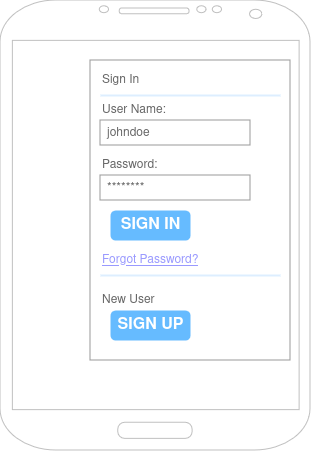

The diagram above was exported from draw.io. Its source (the exported page's mxGraphModel, read from the mxfile embedded in the PNG):
<mxGraphModel dx="1674" dy="750" grid="1" gridSize="10" guides="1" tooltips="1" connect="1" arrows="1" fold="1" page="1" pageScale="1" pageWidth="827" pageHeight="1169" math="0" shadow="0">
  <root>
    <mxCell id="0" />
    <mxCell id="1" parent="0" />
    <mxCell id="qq4LzWpwxYhn_Rs1NBmc-1" value="" style="verticalLabelPosition=bottom;verticalAlign=top;html=1;shadow=0;dashed=0;strokeWidth=1;shape=mxgraph.android.phone2;strokeColor=#c0c0c0;" vertex="1" parent="1">
      <mxGeometry x="200" y="60" width="310" height="450" as="geometry" />
    </mxCell>
    <mxCell id="qq4LzWpwxYhn_Rs1NBmc-2" value="" style="strokeWidth=1;shadow=0;dashed=0;align=center;html=1;shape=mxgraph.mockup.forms.rrect;rSize=0;strokeColor=#999999;fillColor=#ffffff;" vertex="1" parent="1">
      <mxGeometry x="290" y="120" width="200" height="300" as="geometry" />
    </mxCell>
    <mxCell id="qq4LzWpwxYhn_Rs1NBmc-3" value="Sign In" style="strokeWidth=1;shadow=0;dashed=0;align=center;html=1;shape=mxgraph.mockup.forms.anchor;fontSize=12;fontColor=#666666;align=left;resizeWidth=1;spacingLeft=0;" vertex="1" parent="qq4LzWpwxYhn_Rs1NBmc-2">
      <mxGeometry width="100" height="20" relative="1" as="geometry">
        <mxPoint x="10" y="10" as="offset" />
      </mxGeometry>
    </mxCell>
    <mxCell id="qq4LzWpwxYhn_Rs1NBmc-4" value="" style="shape=line;strokeColor=#ddeeff;strokeWidth=2;html=1;resizeWidth=1;" vertex="1" parent="qq4LzWpwxYhn_Rs1NBmc-2">
      <mxGeometry width="180" height="10" relative="1" as="geometry">
        <mxPoint x="10" y="30" as="offset" />
      </mxGeometry>
    </mxCell>
    <mxCell id="qq4LzWpwxYhn_Rs1NBmc-5" value="User Name:" style="strokeWidth=1;shadow=0;dashed=0;align=center;html=1;shape=mxgraph.mockup.forms.anchor;fontSize=12;fontColor=#666666;align=left;resizeWidth=1;spacingLeft=0;" vertex="1" parent="qq4LzWpwxYhn_Rs1NBmc-2">
      <mxGeometry width="100" height="20" relative="1" as="geometry">
        <mxPoint x="10" y="40" as="offset" />
      </mxGeometry>
    </mxCell>
    <mxCell id="qq4LzWpwxYhn_Rs1NBmc-6" value="johndoe" style="strokeWidth=1;shadow=0;dashed=0;align=center;html=1;shape=mxgraph.mockup.forms.rrect;rSize=0;strokeColor=#999999;fontColor=#666666;align=left;spacingLeft=5;resizeWidth=1;" vertex="1" parent="qq4LzWpwxYhn_Rs1NBmc-2">
      <mxGeometry width="150" height="25" relative="1" as="geometry">
        <mxPoint x="10" y="60" as="offset" />
      </mxGeometry>
    </mxCell>
    <mxCell id="qq4LzWpwxYhn_Rs1NBmc-7" value="Password:" style="strokeWidth=1;shadow=0;dashed=0;align=center;html=1;shape=mxgraph.mockup.forms.anchor;fontSize=12;fontColor=#666666;align=left;resizeWidth=1;spacingLeft=0;" vertex="1" parent="qq4LzWpwxYhn_Rs1NBmc-2">
      <mxGeometry width="100" height="20" relative="1" as="geometry">
        <mxPoint x="10" y="95" as="offset" />
      </mxGeometry>
    </mxCell>
    <mxCell id="qq4LzWpwxYhn_Rs1NBmc-8" value="********" style="strokeWidth=1;shadow=0;dashed=0;align=center;html=1;shape=mxgraph.mockup.forms.rrect;rSize=0;strokeColor=#999999;fontColor=#666666;align=left;spacingLeft=5;resizeWidth=1;" vertex="1" parent="qq4LzWpwxYhn_Rs1NBmc-2">
      <mxGeometry width="150" height="25" relative="1" as="geometry">
        <mxPoint x="10" y="115" as="offset" />
      </mxGeometry>
    </mxCell>
    <mxCell id="qq4LzWpwxYhn_Rs1NBmc-9" value="SIGN IN" style="strokeWidth=1;shadow=0;dashed=0;align=center;html=1;shape=mxgraph.mockup.forms.rrect;rSize=5;strokeColor=none;fontColor=#ffffff;fillColor=#66bbff;fontSize=16;fontStyle=1;" vertex="1" parent="qq4LzWpwxYhn_Rs1NBmc-2">
      <mxGeometry y="1" width="80" height="30" relative="1" as="geometry">
        <mxPoint x="20" y="-150" as="offset" />
      </mxGeometry>
    </mxCell>
    <mxCell id="qq4LzWpwxYhn_Rs1NBmc-10" value="Forgot Password?" style="strokeWidth=1;shadow=0;dashed=0;align=center;html=1;shape=mxgraph.mockup.forms.anchor;fontSize=12;fontColor=#9999ff;align=left;spacingLeft=0;fontStyle=4;resizeWidth=1;" vertex="1" parent="qq4LzWpwxYhn_Rs1NBmc-2">
      <mxGeometry y="1" width="150" height="20" relative="1" as="geometry">
        <mxPoint x="10" y="-110" as="offset" />
      </mxGeometry>
    </mxCell>
    <mxCell id="qq4LzWpwxYhn_Rs1NBmc-11" value="" style="shape=line;strokeColor=#ddeeff;strokeWidth=2;html=1;resizeWidth=1;" vertex="1" parent="qq4LzWpwxYhn_Rs1NBmc-2">
      <mxGeometry y="1" width="180" height="10" relative="1" as="geometry">
        <mxPoint x="10" y="-90" as="offset" />
      </mxGeometry>
    </mxCell>
    <mxCell id="qq4LzWpwxYhn_Rs1NBmc-12" value="New User" style="strokeWidth=1;shadow=0;dashed=0;align=center;html=1;shape=mxgraph.mockup.forms.anchor;fontSize=12;fontColor=#666666;align=left;spacingLeft=0;resizeWidth=1;" vertex="1" parent="qq4LzWpwxYhn_Rs1NBmc-2">
      <mxGeometry y="1" width="150" height="20" relative="1" as="geometry">
        <mxPoint x="10" y="-70" as="offset" />
      </mxGeometry>
    </mxCell>
    <mxCell id="qq4LzWpwxYhn_Rs1NBmc-13" value="SIGN UP" style="strokeWidth=1;shadow=0;dashed=0;align=center;html=1;shape=mxgraph.mockup.forms.rrect;rSize=5;strokeColor=none;fontColor=#ffffff;fillColor=#66bbff;fontSize=16;fontStyle=1;" vertex="1" parent="qq4LzWpwxYhn_Rs1NBmc-2">
      <mxGeometry y="1" width="80" height="30" relative="1" as="geometry">
        <mxPoint x="20" y="-50" as="offset" />
      </mxGeometry>
    </mxCell>
  </root>
</mxGraphModel>